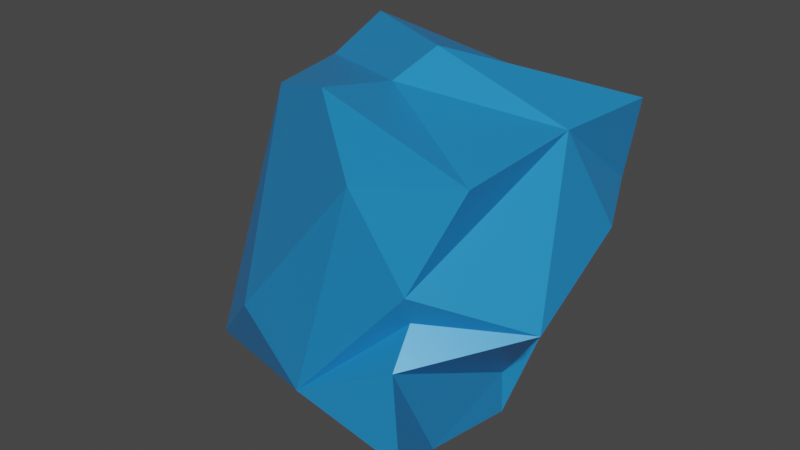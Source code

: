 # Source: Secret.blend  (saved by Blender 2.90.8; exported with 4.5.12 LTS)
import bpy
from mathutils import Matrix  # noqa: F401  (used for matrix-valued properties, if any)

bpy.ops.wm.read_factory_settings(use_empty=True)
scene = bpy.context.scene
scene.name = 'Scene'

# ---- collections
col_collection = bpy.data.collections.new('Collection'); scene.collection.children.link(col_collection)

# ---- materials (node trees are filled in below, after node groups)
mat_material = bpy.data.materials.new('Material')
mat_material.alpha_threshold = 0.0
mat_material.use_transparent_shadow = False
mat_material.line_color = (0.0, 0.0, 0.0, 1.0)

# ---- material node trees
mat_material.use_nodes = True; mat_material.node_tree.nodes.clear()
_N = mat_material.node_tree.nodes; _L = mat_material.node_tree.links
n0 = _N.new('ShaderNodeOutputMaterial'); n0.name = 'Material Output'; n0.location = (300, 300)
n1 = _N.new('ShaderNodeBsdfPrincipled'); n1.name = 'Principled BSDF'; n1.location = (10, 300)
n1.distribution = 'GGX'
n1.subsurface_method = 'BURLEY'
n1.inputs[0].default_value = (0.0176, 0.3384, 0.8, 1.0)
n1.inputs[1].default_value = 0.1227
n1.inputs[2].default_value = 0.4
n1.inputs[3].default_value = 1.45
n1.inputs[13].default_value = 0.7227
n1.inputs[18].default_value = 0.2136
n1.inputs[27].default_value = (0.001836, 0.005262, 0.01024, 1.0)
n1.inputs[28].default_value = 1.0
_L.new(n1.outputs[0], n0.inputs[0])
n0.is_active_output = True

# ---- world
world_world = bpy.data.worlds.new('World'); scene.world = world_world
world_world.use_nodes = True; world_world.node_tree.nodes.clear()
_N = world_world.node_tree.nodes; _L = world_world.node_tree.links
n0 = _N.new('ShaderNodeOutputWorld'); n0.name = 'World Output'; n0.location = (300, 300)
n1 = _N.new('ShaderNodeBackground'); n1.name = 'Background'; n1.location = (10, 300)
n1.inputs[0].default_value = (0.05088, 0.05088, 0.05088, 1.0)
_L.new(n1.outputs[0], n0.inputs[0])
n0.is_active_output = True
world_world.color = (0.05088, 0.05088, 0.05088)
world_world.use_sun_shadow = False
world_world.sun_shadow_jitter_overblur = 0.0

# ---- meshes
me_cube = bpy.data.meshes.new('Cube')
me_cube.from_pydata([(1.0, 1.0, 1.0), (0.6712, 0.1255, -1.0), (0.5192, -1.144, 1.033), (0.9338, -1.234, -0.471), (-0.9866, 0.8661, 1.201), (-0.7149, 1.32, -0.3103), (-0.7548, -0.3378, 1.063), (-1.48, -0.3337, -1.03), (-0.03747, 1.113, 0.9502), (-0.1076, -0.6535, 1.272), (0.8852, 1.054, 0.4123), (0.6742, -0.829, 0.1371), (1.229, -0.3731, 0.05325), (-0.527, -0.9634, -0.1492), (-0.06395, -1.004, -0.5524), (-1.091, 0.5059, 0.9621), (0.6533, 0.1348, -0.7062), (0.728, -0.9422, 0.3659), (1.113, 0.5495, 0.3309), (0.7014, -0.6392, -0.8272), (0.7228, -1.038, -0.06754), (0.9468, 0.2405, 1.011), (0.913, -0.6441, 0.9475), (-0.01364, 0.2651, 1.303), (-0.1373, -0.01385, 1.127), (-1.471, -0.3361, -1.028), (-1.466, -0.3341, -1.028)], [], [(0, 8, 23, 21), (3, 14, 7, 25), (7, 6, 5), (5, 1, 26, 7), (1, 16, 19), (5, 4, 8), (9, 24, 15, 6), (11, 12, 18, 21, 22, 17), (7, 14, 13), (9, 13, 2), (11, 14, 3, 20), (10, 8, 0), (15, 24, 23, 4), (21, 23, 24, 22), (22, 24, 9, 2), (17, 22, 2), (21, 18, 10, 0), (19, 16, 18, 12, 11, 20), (20, 3, 19), (18, 16, 10), (13, 9, 6), (7, 26, 25), (26, 1, 19), (25, 26, 19, 3), (10, 16, 1, 5), (8, 10, 5), (4, 23, 8), (2, 13, 14, 17), (6, 7, 13), (5, 6, 15), (15, 4, 5), (17, 14, 11)])
_uv = me_cube.uv_layers.new(name='UVMap')
_uv.uv.foreach_set('vector', [0.6318, 0.5342, 0.7594, 0.4883, 0.7659, 0.6121, 0.6301, 0.5877, 0.375, 0.75, 0.4304, 0.883, 0.375, 1.0, 0.375, 0.9991, 0.3662, 0.01953, 0.625, 0.0, 0.4097, 0.2793, 0.125, 0.5, 0.375, 0.5, 0.1267, 0.7493, 0.125, 0.75, 0.375, 0.5, 0.3947, 0.5, 0.375, 0.6469, 0.4097, 0.2793, 0.6284, 0.2319, 0.6416, 0.3559, 0.7745, 0.7759, 0.7675, 0.6417, 0.8795, 0.5504, 0.895, 0.7256, 0.4942, 0.75, 0.4724, 0.6703, 0.5306, 0.5541, 0.625, 0.562, 0.625, 0.6922, 0.5307, 0.75, 0.375, 1.0, 0.4304, 0.883, 0.4407, 0.9076, 0.625, 0.8795, 0.4407, 0.9076, 0.625, 0.75, 0.4942, 0.75, 0.4304, 0.883, 0.375, 0.75, 0.462, 0.75, 0.5577, 0.5, 0.6416, 0.3559, 0.6318, 0.5342, 0.8795, 0.5504, 0.7675, 0.6417, 0.7659, 0.6121, 0.875, 0.5, 0.6301, 0.5877, 0.7659, 0.6121, 0.7675, 0.6417, 0.6266, 0.7001, 0.6266, 0.7001, 0.7675, 0.6417, 0.7745, 0.7759, 0.625, 0.75, 0.5307, 0.75, 0.625, 0.6922, 0.625, 0.75, 0.625, 0.562, 0.5306, 0.5541, 0.5577, 0.5, 0.625, 0.5, 0.375, 0.6469, 0.3947, 0.5, 0.5306, 0.5541, 0.4724, 0.6703, 0.4942, 0.75, 0.462, 0.75, 0.462, 0.75, 0.375, 0.75, 0.375, 0.6469, 0.5306, 0.5541, 0.3947, 0.5, 0.5577, 0.5, 0.4407, 0.9076, 0.625, 0.8795, 0.625, 1.0, 0.125, 0.75, 0.1267, 0.7493, 0.1259, 0.75, 0.1267, 0.7493, 0.375, 0.5, 0.375, 0.6469, 0.1259, 0.75, 0.1267, 0.7493, 0.375, 0.6469, 0.375, 0.75, 0.5577, 0.5, 0.3812, 0.4486, 0.3599, 0.4424, 0.4097, 0.2793, 0.6416, 0.3559, 0.5577, 0.5, 0.4097, 0.2793, 0.875, 0.5, 0.7659, 0.6121, 0.7594, 0.4883, 0.625, 0.75, 0.4407, 0.9076, 0.4304, 0.883, 0.5307, 0.75, 0.625, 1.0, 0.375, 1.0, 0.4407, 0.9076, 0.4097, 0.2793, 0.625, 0.0, 0.6277, 0.1801, 0.6277, 0.1801, 0.6284, 0.2319, 0.4097, 0.2793, 0.5307, 0.75, 0.4304, 0.883, 0.4942, 0.75])
me_cube.materials.append(mat_material)
me_cube.use_remesh_preserve_volume = False
me_cube.use_remesh_preserve_attributes = False
me_cube.use_mirror_vertex_groups = False
me_cube.update()

# ---- objects
ob_cube = bpy.data.objects.new('Cube', me_cube)

# ---- transforms, parenting, visibility, modifiers, constraints
ob_cube.location = (0.0, 0.0, 0.0)
ob_cube.lock_rotations_4d = False
ob_cube.empty_display_type = 'ARROWS'
ob_cube.lineart.crease_threshold = 0.0

# ---- collection membership
col_collection.objects.link(ob_cube)

# ---- scene / render settings (as saved in the file)
scene.frame_start = 1; scene.frame_end = 250; scene.frame_set(1)
scene.render.engine = 'BLENDER_EEVEE_NEXT'
scene.cycles.use_denoising = False
scene.cycles.samples = 128
scene.cycles.sampling_pattern = 'TABULATED_SOBOL'
scene.cycles.use_adaptive_sampling = False
scene.cycles.use_light_tree = False
scene.view_settings.view_transform = 'Filmic'
bpy.context.view_layer.update()

# ---- added for rendering (the .blend has no active camera and no usable light): camera, sun
cam_auto = bpy.data.cameras.new('AutoCamera')
cam_auto.lens = 50.0
cam_auto.sensor_width = 36.0
cam_auto.clip_end = 1000.0
ob_auto_camera = bpy.data.objects.new('AutoCamera', cam_auto)
scene.collection.objects.link(ob_auto_camera)
ob_auto_camera.location = (3.94061, -4.83571, 3.38921)
ob_auto_camera.rotation_euler = (1.09748, -7.21219e-08, 0.694738)
scene.camera = ob_auto_camera
light_auto_sun = bpy.data.lights.new('AutoSun', 'SUN')
light_auto_sun.energy = 3.0
light_auto_sun.angle = 0.0523599
ob_auto_sun = bpy.data.objects.new('AutoSun', light_auto_sun)
scene.collection.objects.link(ob_auto_sun)
ob_auto_sun.rotation_euler = (0.872665, 0.174533, 0.523599)
bpy.context.view_layer.update()

